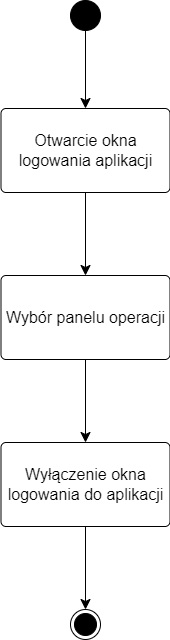

The diagram above was exported from draw.io. Its source (the exported page's mxGraphModel, read from the mxfile embedded in the PNG):
<mxGraphModel dx="1192" dy="1805" grid="0" gridSize="10" guides="1" tooltips="1" connect="1" arrows="1" fold="1" page="0" pageScale="1" pageWidth="827" pageHeight="1169" math="0" shadow="0">
  <root>
    <mxCell id="0" />
    <mxCell id="1" parent="0" />
    <mxCell id="jKPkh6eUJaieTXufwZ_y-4" style="edgeStyle=none;curved=1;rounded=0;orthogonalLoop=1;jettySize=auto;html=1;entryX=0.5;entryY=0;entryDx=0;entryDy=0;fontSize=12;startSize=8;endSize=8;" edge="1" parent="1" source="jKPkh6eUJaieTXufwZ_y-2" target="jKPkh6eUJaieTXufwZ_y-3">
      <mxGeometry relative="1" as="geometry" />
    </mxCell>
    <mxCell id="jKPkh6eUJaieTXufwZ_y-2" value="" style="ellipse;fillColor=strokeColor;html=1;fontSize=16;" vertex="1" parent="1">
      <mxGeometry x="42" y="-184" width="30" height="30" as="geometry" />
    </mxCell>
    <mxCell id="jKPkh6eUJaieTXufwZ_y-6" style="edgeStyle=none;curved=1;rounded=0;orthogonalLoop=1;jettySize=auto;html=1;entryX=0.5;entryY=0;entryDx=0;entryDy=0;fontSize=12;startSize=8;endSize=8;" edge="1" parent="1" source="jKPkh6eUJaieTXufwZ_y-3" target="jKPkh6eUJaieTXufwZ_y-5">
      <mxGeometry relative="1" as="geometry" />
    </mxCell>
    <mxCell id="jKPkh6eUJaieTXufwZ_y-3" value="Otwarcie okna logowania aplikacji" style="html=1;align=center;verticalAlign=middle;rounded=1;absoluteArcSize=1;arcSize=10;dashed=0;whiteSpace=wrap;fontSize=16;horizontal=1;" vertex="1" parent="1">
      <mxGeometry x="-27.5" y="-76" width="169" height="84" as="geometry" />
    </mxCell>
    <mxCell id="jKPkh6eUJaieTXufwZ_y-8" style="edgeStyle=none;curved=1;rounded=0;orthogonalLoop=1;jettySize=auto;html=1;entryX=0.5;entryY=0;entryDx=0;entryDy=0;fontSize=12;startSize=8;endSize=8;" edge="1" parent="1" source="jKPkh6eUJaieTXufwZ_y-5" target="jKPkh6eUJaieTXufwZ_y-7">
      <mxGeometry relative="1" as="geometry" />
    </mxCell>
    <mxCell id="jKPkh6eUJaieTXufwZ_y-5" value="Wybór panelu operacji" style="html=1;align=center;verticalAlign=middle;rounded=1;absoluteArcSize=1;arcSize=10;dashed=0;whiteSpace=wrap;fontSize=16;horizontal=1;" vertex="1" parent="1">
      <mxGeometry x="-27.5" y="91" width="169" height="84" as="geometry" />
    </mxCell>
    <mxCell id="jKPkh6eUJaieTXufwZ_y-10" value="" style="edgeStyle=none;curved=1;rounded=0;orthogonalLoop=1;jettySize=auto;html=1;fontSize=12;startSize=8;endSize=8;" edge="1" parent="1" source="jKPkh6eUJaieTXufwZ_y-7" target="jKPkh6eUJaieTXufwZ_y-9">
      <mxGeometry relative="1" as="geometry" />
    </mxCell>
    <mxCell id="jKPkh6eUJaieTXufwZ_y-7" value="Wyłączenie okna logowania do aplikacji" style="html=1;align=center;verticalAlign=middle;rounded=1;absoluteArcSize=1;arcSize=10;dashed=0;whiteSpace=wrap;fontSize=16;horizontal=1;" vertex="1" parent="1">
      <mxGeometry x="-27.5" y="258" width="169" height="84" as="geometry" />
    </mxCell>
    <mxCell id="jKPkh6eUJaieTXufwZ_y-9" value="" style="ellipse;html=1;shape=endState;fillColor=strokeColor;fontSize=16;" vertex="1" parent="1">
      <mxGeometry x="42" y="425" width="30" height="30" as="geometry" />
    </mxCell>
  </root>
</mxGraphModel>